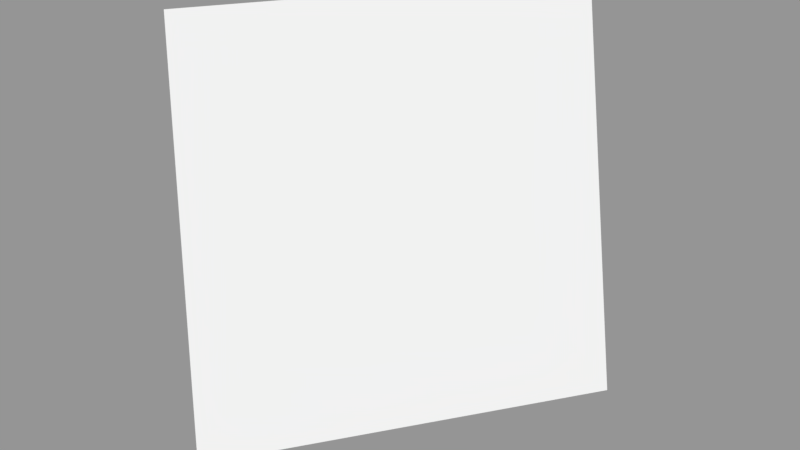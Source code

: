# Source: Surface064.blend  (saved by Blender 2.79.0; exported with 4.5.12 LTS)
import bpy
from mathutils import Matrix  # noqa: F401  (used for matrix-valued properties, if any)

bpy.ops.wm.read_factory_settings(use_empty=True)
scene = bpy.context.scene
scene.name = 'Scene'

# ---- collections
col_collection_1 = bpy.data.collections.new('Collection 1'); scene.collection.children.link(col_collection_1)

# ---- meshes
me_sphere_071 = bpy.data.meshes.new('Sphere.071')
me_sphere_071.from_pydata([(0.8536, -0.3536, 0.3827), (0.9239, -0.3827, -4.371e-08), (0.6533, -0.6533, 0.3827), (0.7071, -0.7071, -4.371e-08)], [], [(1, 0, 2, 3)])
_ca = me_sphere_071.color_attributes.new('Col', 'BYTE_COLOR', 'CORNER')
_ca.data.foreach_set('color', [1.0, 1.0, 1.0, 1.0, 1.0, 1.0, 1.0, 1.0, 1.0, 1.0, 1.0, 1.0, 1.0, 1.0, 1.0, 1.0])
me_sphere_071.use_remesh_preserve_volume = False
me_sphere_071.use_remesh_preserve_attributes = False
me_sphere_071.use_mirror_vertex_groups = False
me_sphere_071.update()

# ---- objects
ob_surface064 = bpy.data.objects.new('Surface064', me_sphere_071)

# ---- transforms, parenting, visibility, modifiers, constraints
ob_surface064.location = (0.0, 0.0, 0.0)
ob_surface064.scale = (1e+04, 1e+04, 1e+04)
ob_surface064.lineart.crease_threshold = 0.0

# ---- collection membership
col_collection_1.objects.link(ob_surface064)

# ---- scene / render settings (as saved in the file)
scene.frame_start = 1; scene.frame_end = 250; scene.frame_set(1)
scene.render.engine = 'BLENDER_EEVEE_NEXT'
scene.render.resolution_percentage = 50
scene.render.dither_intensity = 0.0
scene.cycles.use_denoising = False
scene.cycles.samples = 128
scene.cycles.sampling_pattern = 'TABULATED_SOBOL'
scene.cycles.use_adaptive_sampling = False
scene.cycles.use_light_tree = False
scene.cycles.blur_glossy = 0.0
scene.cycles.sample_clamp_indirect = 0.0
scene.view_settings.view_transform = 'Standard'
bpy.context.view_layer.update()

# ---- added for rendering (the .blend has no active camera and no usable light): camera, sun + grey world if the file has none
cam_auto = bpy.data.cameras.new('AutoCamera')
cam_auto.lens = 50.0
cam_auto.sensor_width = 36.0
cam_auto.clip_end = 95328.8
ob_auto_camera = bpy.data.objects.new('AutoCamera', cam_auto)
scene.collection.objects.link(ob_auto_camera)
ob_auto_camera.location = (13317.7, -11821.5, 6258.91)
ob_auto_camera.rotation_euler = (1.09748, -7.21219e-08, 0.694738)
scene.camera = ob_auto_camera
light_auto_sun = bpy.data.lights.new('AutoSun', 'SUN')
light_auto_sun.energy = 3.0
light_auto_sun.angle = 0.0523599
ob_auto_sun = bpy.data.objects.new('AutoSun', light_auto_sun)
scene.collection.objects.link(ob_auto_sun)
ob_auto_sun.rotation_euler = (0.872665, 0.174533, 0.523599)
if scene.world is None:
    world_auto = bpy.data.worlds.new('AutoWorld')
    world_auto.color = (0.3, 0.3, 0.3)
    scene.world = world_auto
bpy.context.view_layer.update()
